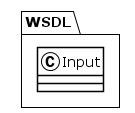

The diagram above was rendered by PlantUML. Its source (embedded in the PNG):
@startuml
!theme plain
package WSDL {
class Input {
}
}
@enduml